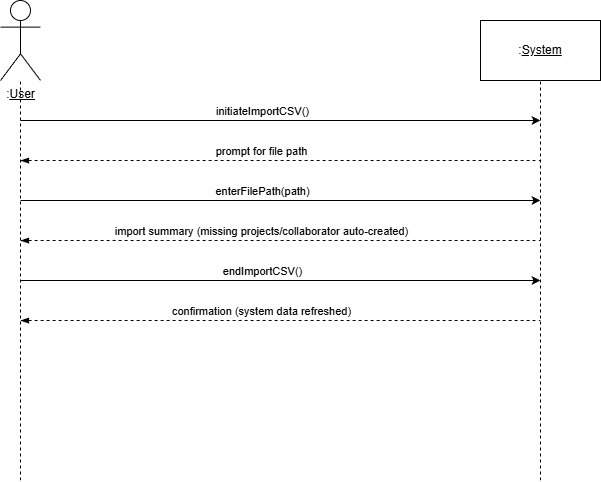

The diagram above was exported from draw.io. Its source (the exported page's mxGraphModel, read from the mxfile embedded in the PNG):
<mxGraphModel dx="576" dy="849" grid="1" gridSize="10" guides="1" tooltips="1" connect="1" arrows="1" fold="1" page="1" pageScale="1" pageWidth="850" pageHeight="1100" math="0" shadow="0">
  <root>
    <mxCell id="0" />
    <mxCell id="1" parent="0" />
    <mxCell id="uz3xy6L4deUbnQ4xoEA7-1" parent="1" style="shape=umlActor;verticalLabelPosition=bottom;verticalAlign=top;html=1;outlineConnect=0;" value=":&lt;u&gt;User&lt;/u&gt;" vertex="1">
      <mxGeometry height="80" width="40" x="880" y="160" as="geometry" />
    </mxCell>
    <mxCell id="uz3xy6L4deUbnQ4xoEA7-2" edge="1" parent="1" style="endArrow=none;dashed=1;html=1;rounded=0;" target="uz3xy6L4deUbnQ4xoEA7-1" value="">
      <mxGeometry height="50" relative="1" width="50" as="geometry">
        <mxPoint x="900" y="640" as="sourcePoint" />
        <mxPoint x="1240" y="300" as="targetPoint" />
      </mxGeometry>
    </mxCell>
    <mxCell id="uz3xy6L4deUbnQ4xoEA7-3" parent="1" style="rounded=0;whiteSpace=wrap;html=1;" value=":&lt;u&gt;System&lt;/u&gt;" vertex="1">
      <mxGeometry height="60" width="120" x="1360" y="180" as="geometry" />
    </mxCell>
    <mxCell id="uz3xy6L4deUbnQ4xoEA7-4" edge="1" parent="1" style="endArrow=none;dashed=1;html=1;rounded=0;" target="uz3xy6L4deUbnQ4xoEA7-3" value="">
      <mxGeometry height="50" relative="1" width="50" as="geometry">
        <mxPoint x="1420" y="640" as="sourcePoint" />
        <mxPoint x="1430" y="270" as="targetPoint" />
      </mxGeometry>
    </mxCell>
    <mxCell id="uz3xy6L4deUbnQ4xoEA7-5" edge="1" parent="1" style="endArrow=classic;html=1;rounded=0;" value="">
      <mxGeometry height="50" relative="1" width="50" as="geometry">
        <mxPoint x="900" y="280" as="sourcePoint" />
        <mxPoint x="1420" y="280" as="targetPoint" />
      </mxGeometry>
    </mxCell>
    <mxCell id="uz3xy6L4deUbnQ4xoEA7-6" connectable="0" parent="uz3xy6L4deUbnQ4xoEA7-5" style="edgeLabel;html=1;align=center;verticalAlign=middle;resizable=0;points=[];" value="initiateImportCSV()" vertex="1">
      <mxGeometry relative="1" x="-0.0276" as="geometry">
        <mxPoint x="-12" y="-10" as="offset" />
      </mxGeometry>
    </mxCell>
    <mxCell id="uz3xy6L4deUbnQ4xoEA7-7" edge="1" parent="1" style="endArrow=none;dashed=1;html=1;rounded=0;startArrow=blockThin;startFill=1;" value="">
      <mxGeometry height="50" relative="1" width="50" as="geometry">
        <mxPoint x="900" y="320" as="sourcePoint" />
        <mxPoint x="1420" y="320" as="targetPoint" />
      </mxGeometry>
    </mxCell>
    <mxCell id="uz3xy6L4deUbnQ4xoEA7-8" connectable="0" parent="uz3xy6L4deUbnQ4xoEA7-7" style="edgeLabel;html=1;align=center;verticalAlign=middle;resizable=0;points=[];" value="prompt for file path" vertex="1">
      <mxGeometry relative="1" x="-0.1878" y="3" as="geometry">
        <mxPoint x="29" y="-7" as="offset" />
      </mxGeometry>
    </mxCell>
    <mxCell id="uz3xy6L4deUbnQ4xoEA7-10" edge="1" parent="1" style="endArrow=classic;html=1;rounded=0;" value="">
      <mxGeometry height="50" relative="1" width="50" as="geometry">
        <mxPoint x="900" y="360" as="sourcePoint" />
        <mxPoint x="1420" y="360" as="targetPoint" />
      </mxGeometry>
    </mxCell>
    <mxCell id="uz3xy6L4deUbnQ4xoEA7-11" connectable="0" parent="uz3xy6L4deUbnQ4xoEA7-10" style="edgeLabel;html=1;align=center;verticalAlign=middle;resizable=0;points=[];" value="enterFilePath(path)" vertex="1">
      <mxGeometry relative="1" x="-0.0276" as="geometry">
        <mxPoint x="-12" y="-10" as="offset" />
      </mxGeometry>
    </mxCell>
    <mxCell id="uz3xy6L4deUbnQ4xoEA7-12" edge="1" parent="1" style="endArrow=none;dashed=1;html=1;rounded=0;startArrow=blockThin;startFill=1;" value="">
      <mxGeometry height="50" relative="1" width="50" as="geometry">
        <mxPoint x="900" y="400" as="sourcePoint" />
        <mxPoint x="1420" y="400" as="targetPoint" />
      </mxGeometry>
    </mxCell>
    <mxCell id="uz3xy6L4deUbnQ4xoEA7-13" connectable="0" parent="uz3xy6L4deUbnQ4xoEA7-12" style="edgeLabel;html=1;align=center;verticalAlign=middle;resizable=0;points=[];" value="import summary (missing projects/collaborator auto-created)" vertex="1">
      <mxGeometry relative="1" x="-0.1878" y="3" as="geometry">
        <mxPoint x="29" y="-7" as="offset" />
      </mxGeometry>
    </mxCell>
    <mxCell id="uz3xy6L4deUbnQ4xoEA7-14" edge="1" parent="1" style="endArrow=classic;html=1;rounded=0;" value="">
      <mxGeometry height="50" relative="1" width="50" as="geometry">
        <mxPoint x="900" y="440" as="sourcePoint" />
        <mxPoint x="1420" y="440" as="targetPoint" />
      </mxGeometry>
    </mxCell>
    <mxCell id="uz3xy6L4deUbnQ4xoEA7-15" connectable="0" parent="uz3xy6L4deUbnQ4xoEA7-14" style="edgeLabel;html=1;align=center;verticalAlign=middle;resizable=0;points=[];" value="endImportCSV()" vertex="1">
      <mxGeometry relative="1" x="-0.0276" as="geometry">
        <mxPoint x="-12" y="-10" as="offset" />
      </mxGeometry>
    </mxCell>
    <mxCell id="uz3xy6L4deUbnQ4xoEA7-16" edge="1" parent="1" style="endArrow=none;dashed=1;html=1;rounded=0;startArrow=blockThin;startFill=1;" value="">
      <mxGeometry height="50" relative="1" width="50" as="geometry">
        <mxPoint x="900" y="480" as="sourcePoint" />
        <mxPoint x="1420" y="480" as="targetPoint" />
      </mxGeometry>
    </mxCell>
    <mxCell id="uz3xy6L4deUbnQ4xoEA7-17" connectable="0" parent="uz3xy6L4deUbnQ4xoEA7-16" style="edgeLabel;html=1;align=center;verticalAlign=middle;resizable=0;points=[];" value="confirmation (system data refreshed)" vertex="1">
      <mxGeometry relative="1" x="-0.1878" y="3" as="geometry">
        <mxPoint x="29" y="-7" as="offset" />
      </mxGeometry>
    </mxCell>
  </root>
</mxGraphModel>